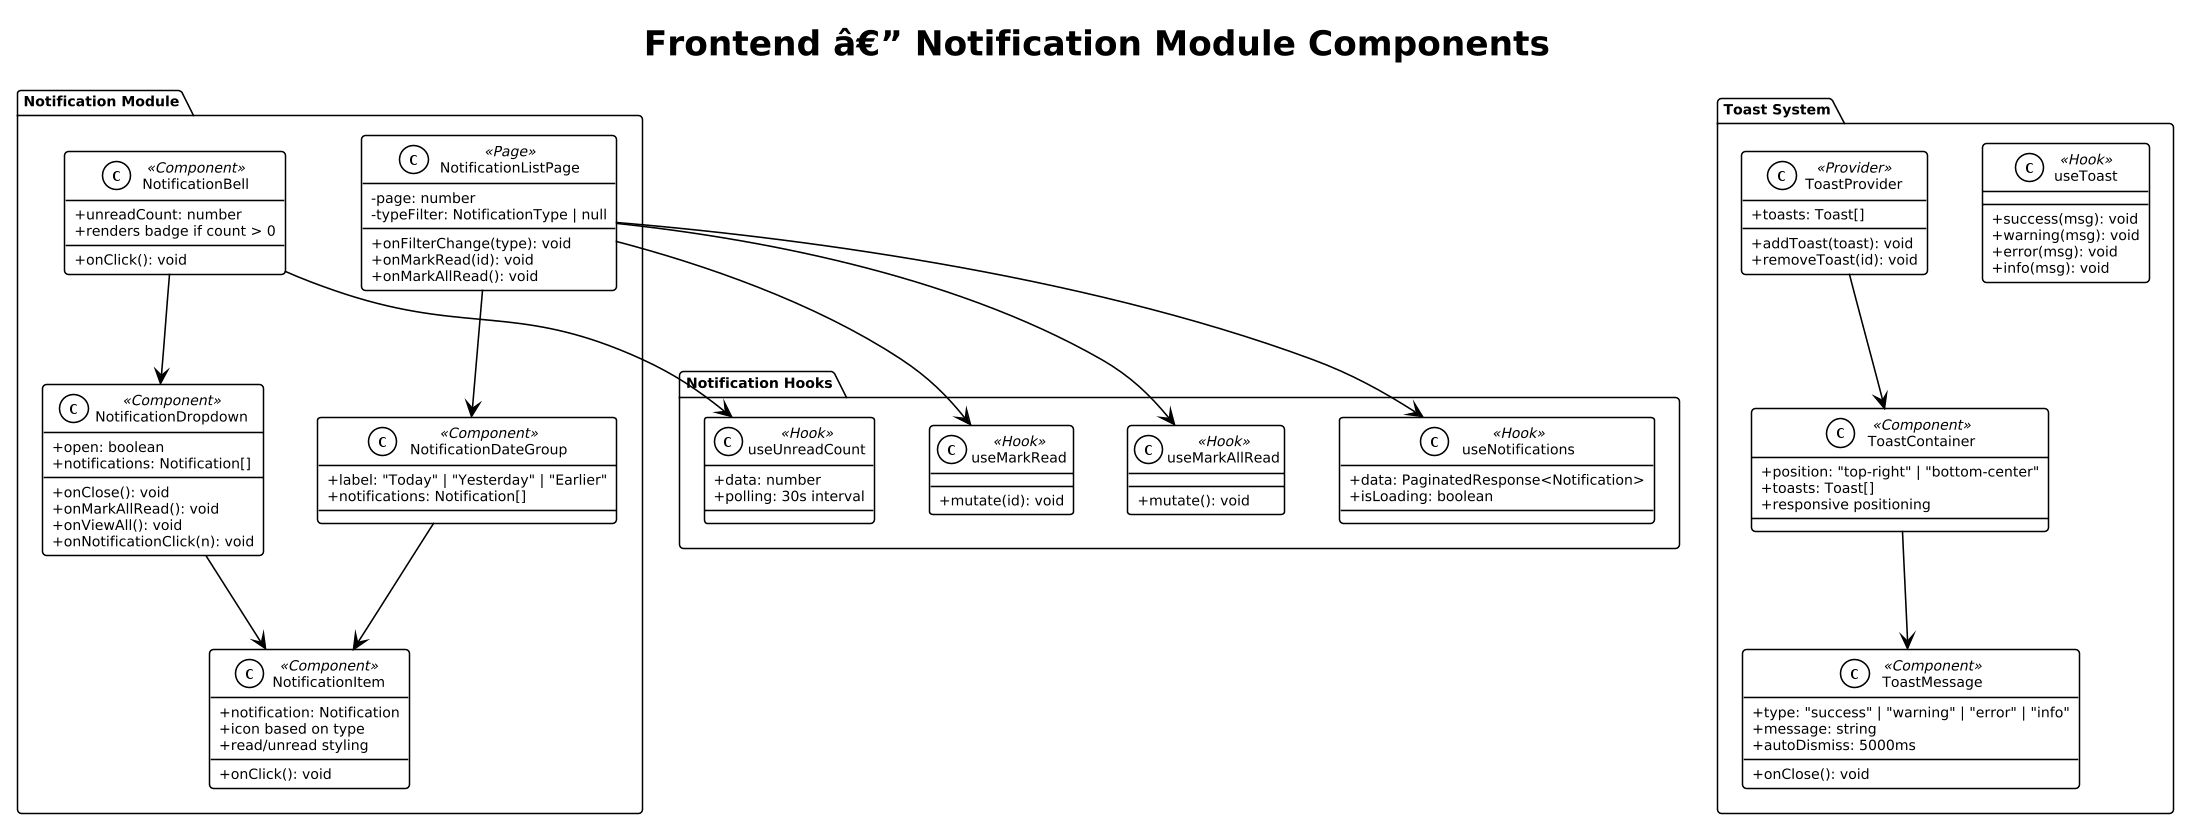

The diagram above was rendered by PlantUML. Its source (embedded in the PNG):
@startuml
!theme plain
skinparam dpi 150
skinparam defaultFontSize 9
skinparam classAttributeIconSize 0

title Frontend â€” Notification Module Components

package "Notification Module" {
  class NotificationBell <<Component>> {
    +unreadCount: number
    +onClick(): void
    +renders badge if count > 0
  }

  class NotificationDropdown <<Component>> {
    +open: boolean
    +notifications: Notification[]
    +onClose(): void
    +onMarkAllRead(): void
    +onViewAll(): void
    +onNotificationClick(n): void
  }

  class NotificationListPage <<Page>> {
    -page: number
    -typeFilter: NotificationType | null
    +onFilterChange(type): void
    +onMarkRead(id): void
    +onMarkAllRead(): void
  }

  class NotificationItem <<Component>> {
    +notification: Notification
    +onClick(): void
    +icon based on type
    +read/unread styling
  }

  class NotificationDateGroup <<Component>> {
    +label: "Today" | "Yesterday" | "Earlier"
    +notifications: Notification[]
  }
}

package "Toast System" {
  class ToastProvider <<Provider>> {
    +toasts: Toast[]
    +addToast(toast): void
    +removeToast(id): void
  }

  class ToastContainer <<Component>> {
    +position: "top-right" | "bottom-center"
    +toasts: Toast[]
    +responsive positioning
  }

  class ToastMessage <<Component>> {
    +type: "success" | "warning" | "error" | "info"
    +message: string
    +autoDismiss: 5000ms
    +onClose(): void
  }

  class useToast <<Hook>> {
    +success(msg): void
    +warning(msg): void
    +error(msg): void
    +info(msg): void
  }
}

package "Notification Hooks" {
  class useUnreadCount <<Hook>> {
    +data: number
    +polling: 30s interval
  }

  class useNotifications <<Hook>> {
    +data: PaginatedResponse<Notification>
    +isLoading: boolean
  }

  class useMarkRead <<Hook>> {
    +mutate(id): void
  }

  class useMarkAllRead <<Hook>> {
    +mutate(): void
  }
}

NotificationBell --> useUnreadCount
NotificationBell --> NotificationDropdown
NotificationDropdown --> NotificationItem
NotificationListPage --> NotificationDateGroup
NotificationDateGroup --> NotificationItem
NotificationListPage --> useNotifications
NotificationListPage --> useMarkRead
NotificationListPage --> useMarkAllRead
ToastProvider --> ToastContainer
ToastContainer --> ToastMessage
@enduml